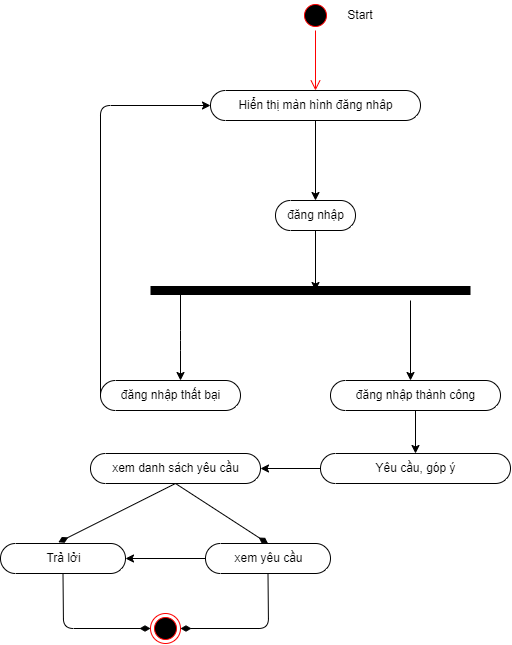

The diagram above was exported from draw.io. Its source (the exported page's mxGraphModel, read from the mxfile embedded in the PNG):
<mxGraphModel dx="707" dy="1497" grid="1" gridSize="10" guides="1" tooltips="1" connect="1" arrows="1" fold="1" page="1" pageScale="1" pageWidth="850" pageHeight="1100" math="0" shadow="0">
  <root>
    <mxCell id="0" />
    <mxCell id="1" parent="0" />
    <mxCell id="2" value="" style="ellipse;html=1;shape=startState;fillColor=#000000;strokeColor=#ff0000;" parent="1" vertex="1">
      <mxGeometry x="395" y="-403" width="30" height="30" as="geometry" />
    </mxCell>
    <mxCell id="3" value="" style="edgeStyle=orthogonalEdgeStyle;html=1;verticalAlign=bottom;endArrow=open;endSize=8;strokeColor=#ff0000;" parent="1" source="2" edge="1">
      <mxGeometry relative="1" as="geometry">
        <mxPoint x="410" y="-313" as="targetPoint" />
      </mxGeometry>
    </mxCell>
    <mxCell id="4" value="" style="edgeStyle=none;html=1;" parent="1" source="5" edge="1">
      <mxGeometry relative="1" as="geometry">
        <mxPoint x="410" y="-113" as="targetPoint" />
      </mxGeometry>
    </mxCell>
    <mxCell id="5" value="đăng nhập" style="html=1;dashed=0;whitespace=wrap;shape=mxgraph.dfd.start" parent="1" vertex="1">
      <mxGeometry x="370" y="-203" width="80" height="30" as="geometry" />
    </mxCell>
    <mxCell id="6" value="" style="endArrow=none;html=1;strokeWidth=9;" parent="1" edge="1">
      <mxGeometry width="50" height="50" relative="1" as="geometry">
        <mxPoint x="245" y="-113" as="sourcePoint" />
        <mxPoint x="565" y="-113" as="targetPoint" />
      </mxGeometry>
    </mxCell>
    <mxCell id="7" value="" style="endArrow=classic;html=1;strokeWidth=1;" parent="1" edge="1">
      <mxGeometry width="50" height="50" relative="1" as="geometry">
        <mxPoint x="275" y="-113" as="sourcePoint" />
        <mxPoint x="275" y="-23" as="targetPoint" />
        <Array as="points">
          <mxPoint x="275" y="-63" />
        </Array>
      </mxGeometry>
    </mxCell>
    <mxCell id="8" value="" style="edgeStyle=none;html=1;strokeWidth=1;" parent="1" source="9" target="5" edge="1">
      <mxGeometry relative="1" as="geometry" />
    </mxCell>
    <mxCell id="9" value="Hiển thị màn hình đăng nhâp" style="html=1;dashed=0;whitespace=wrap;shape=mxgraph.dfd.start" parent="1" vertex="1">
      <mxGeometry x="305" y="-313" width="210" height="30" as="geometry" />
    </mxCell>
    <mxCell id="10" value="" style="endArrow=classic;html=1;strokeWidth=1;" parent="1" edge="1">
      <mxGeometry width="50" height="50" relative="1" as="geometry">
        <mxPoint x="505" y="-103" as="sourcePoint" />
        <mxPoint x="505" y="-23" as="targetPoint" />
      </mxGeometry>
    </mxCell>
    <mxCell id="11" value="đăng nhập thất bại" style="html=1;dashed=0;whitespace=wrap;shape=mxgraph.dfd.start" parent="1" vertex="1">
      <mxGeometry x="195" y="-23" width="140" height="30" as="geometry" />
    </mxCell>
    <mxCell id="12" value="" style="endArrow=classic;html=1;strokeWidth=1;exitX=0;exitY=0.5;exitDx=0;exitDy=0;exitPerimeter=0;entryX=0;entryY=0.5;entryDx=0;entryDy=0;entryPerimeter=0;" parent="1" source="11" target="9" edge="1">
      <mxGeometry width="50" height="50" relative="1" as="geometry">
        <mxPoint x="435" y="-103" as="sourcePoint" />
        <mxPoint x="485" y="-153" as="targetPoint" />
        <Array as="points">
          <mxPoint x="195" y="-298" />
        </Array>
      </mxGeometry>
    </mxCell>
    <mxCell id="13" value="Start" style="text;html=1;strokeColor=none;fillColor=none;align=center;verticalAlign=middle;whiteSpace=wrap;rounded=0;" parent="1" vertex="1">
      <mxGeometry x="425" y="-403" width="60" height="30" as="geometry" />
    </mxCell>
    <mxCell id="14" value="" style="edgeStyle=none;html=1;entryX=0.5;entryY=0.5;entryDx=0;entryDy=-15;entryPerimeter=0;" parent="1" source="15" edge="1" target="16">
      <mxGeometry relative="1" as="geometry">
        <mxPoint x="510" y="94" as="targetPoint" />
      </mxGeometry>
    </mxCell>
    <mxCell id="15" value="đăng nhập thành công" style="html=1;dashed=0;whitespace=wrap;shape=mxgraph.dfd.start" parent="1" vertex="1">
      <mxGeometry x="425" y="-23" width="170" height="30" as="geometry" />
    </mxCell>
    <mxCell id="49" value="" style="edgeStyle=none;html=1;" edge="1" parent="1" source="16" target="19">
      <mxGeometry relative="1" as="geometry" />
    </mxCell>
    <mxCell id="16" value="Yêu cầu, góp ý" style="html=1;dashed=0;whitespace=wrap;shape=mxgraph.dfd.start" parent="1" vertex="1">
      <mxGeometry x="415" y="50" width="190" height="30" as="geometry" />
    </mxCell>
    <mxCell id="19" value="xem danh sách yêu cầu" style="html=1;dashed=0;whitespace=wrap;shape=mxgraph.dfd.start" parent="1" vertex="1">
      <mxGeometry x="185" y="50" width="170" height="30" as="geometry" />
    </mxCell>
    <mxCell id="46" value="" style="edgeStyle=none;html=1;" edge="1" parent="1" source="32" target="33">
      <mxGeometry relative="1" as="geometry" />
    </mxCell>
    <mxCell id="32" value="xem yêu cầu" style="html=1;dashed=0;whitespace=wrap;shape=mxgraph.dfd.start" parent="1" vertex="1">
      <mxGeometry x="300" y="140" width="125" height="30" as="geometry" />
    </mxCell>
    <mxCell id="33" value="Trả lởi" style="html=1;dashed=0;whitespace=wrap;shape=mxgraph.dfd.start" parent="1" vertex="1">
      <mxGeometry x="95" y="140" width="125" height="30" as="geometry" />
    </mxCell>
    <mxCell id="34" value="" style="endArrow=none;startArrow=diamondThin;endFill=0;startFill=1;html=1;verticalAlign=bottom;labelBackgroundColor=none;strokeWidth=1;startSize=8;endSize=8;entryX=0.5;entryY=0.5;entryDx=0;entryDy=15;entryPerimeter=0;exitX=0.5;exitY=0.5;exitDx=0;exitDy=-15;exitPerimeter=0;" parent="1" source="32" target="19" edge="1">
      <mxGeometry width="160" relative="1" as="geometry">
        <mxPoint x="145" y="130" as="sourcePoint" />
        <mxPoint x="232.5" y="50" as="targetPoint" />
      </mxGeometry>
    </mxCell>
    <mxCell id="35" value="" style="endArrow=none;startArrow=diamondThin;endFill=0;startFill=1;html=1;verticalAlign=bottom;labelBackgroundColor=none;strokeWidth=1;startSize=8;endSize=8;entryX=0.5;entryY=0.5;entryDx=0;entryDy=15;entryPerimeter=0;exitX=0.463;exitY=-0.039;exitDx=0;exitDy=0;exitPerimeter=0;" parent="1" source="33" target="19" edge="1">
      <mxGeometry width="160" relative="1" as="geometry">
        <mxPoint x="62.5" y="220" as="sourcePoint" />
        <mxPoint x="145" y="160" as="targetPoint" />
      </mxGeometry>
    </mxCell>
    <mxCell id="37" value="" style="endArrow=none;startArrow=diamondThin;endFill=0;startFill=1;html=1;verticalAlign=bottom;labelBackgroundColor=none;strokeWidth=1;startSize=8;endSize=8;entryX=0.5;entryY=0.5;entryDx=0;entryDy=15;entryPerimeter=0;exitX=0;exitY=0.5;exitDx=0;exitDy=0;" parent="1" target="33" edge="1" source="47">
      <mxGeometry width="160" relative="1" as="geometry">
        <mxPoint x="158" y="220" as="sourcePoint" />
        <mxPoint x="145" y="90" as="targetPoint" />
        <Array as="points">
          <mxPoint x="158" y="225" />
        </Array>
      </mxGeometry>
    </mxCell>
    <mxCell id="47" value="" style="ellipse;html=1;shape=endState;fillColor=#000000;strokeColor=#ff0000;" vertex="1" parent="1">
      <mxGeometry x="245" y="210" width="30" height="30" as="geometry" />
    </mxCell>
    <mxCell id="48" value="" style="endArrow=none;startArrow=diamondThin;endFill=0;startFill=1;html=1;verticalAlign=bottom;labelBackgroundColor=none;strokeWidth=1;startSize=8;endSize=8;entryX=0.5;entryY=0.5;entryDx=0;entryDy=15;entryPerimeter=0;exitX=1;exitY=0.5;exitDx=0;exitDy=0;" edge="1" parent="1" source="47" target="32">
      <mxGeometry width="160" relative="1" as="geometry">
        <mxPoint x="255" y="234.99999999999977" as="sourcePoint" />
        <mxPoint x="167.5" y="180" as="targetPoint" />
        <Array as="points">
          <mxPoint x="363" y="225" />
        </Array>
      </mxGeometry>
    </mxCell>
  </root>
</mxGraphModel>